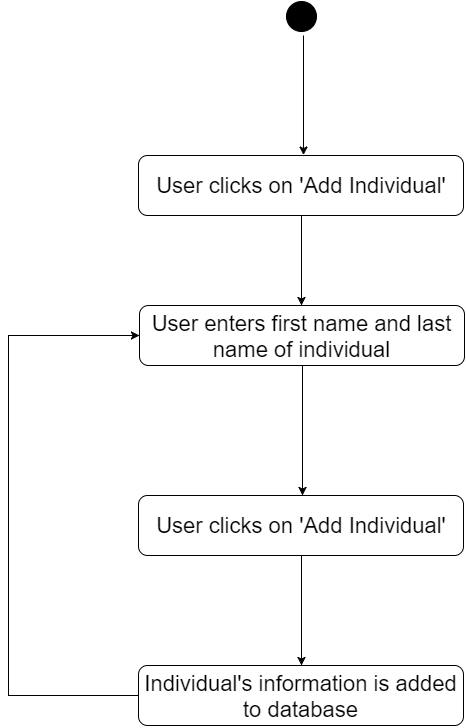

The diagram above was exported from draw.io. Its source (the exported page's mxGraphModel, read from the mxfile embedded in the PNG):
<mxGraphModel dx="1639" dy="2019" grid="1" gridSize="10" guides="1" tooltips="1" connect="1" arrows="1" fold="1" page="1" pageScale="1" pageWidth="826" pageHeight="1169" background="#ffffff" math="0" shadow="0">
  <root>
    <mxCell id="0" />
    <mxCell id="1" parent="0" />
    <mxCell id="2" value="" style="ellipse;whiteSpace=wrap;html=1;fontSize=22;fillColor=#000000;" vertex="1" parent="1">
      <mxGeometry x="378" y="-204.44444456218196" width="30" height="30" as="geometry" />
    </mxCell>
    <mxCell id="13" value="" style="endArrow=classic;html=1;fontSize=22;entryX=0.5;entryY=0;" edge="1" parent="1">
      <mxGeometry width="50" height="50" relative="1" as="geometry">
        <mxPoint x="395" y="-170" as="sourcePoint" />
        <mxPoint x="395" y="-50.44444456218196" as="targetPoint" />
      </mxGeometry>
    </mxCell>
    <mxCell id="33" style="edgeStyle=orthogonalEdgeStyle;rounded=0;html=1;exitX=0.5;exitY=1;entryX=0.5;entryY=0;jettySize=auto;orthogonalLoop=1;fontSize=22;" edge="1" parent="1" source="25">
      <mxGeometry relative="1" as="geometry">
        <mxPoint x="393" y="100" as="targetPoint" />
      </mxGeometry>
    </mxCell>
    <mxCell id="25" value="User clicks on 'Add Individual'" style="rounded=1;whiteSpace=wrap;html=1;fillColor=#ffffff;fontSize=22;strokeColor=#000000;" vertex="1" parent="1">
      <mxGeometry x="230" y="-50" width="325" height="60" as="geometry" />
    </mxCell>
    <mxCell id="58" style="edgeStyle=orthogonalEdgeStyle;rounded=0;html=1;exitX=0.5;exitY=1;jettySize=auto;orthogonalLoop=1;fontSize=22;" edge="1" parent="1" source="57">
      <mxGeometry relative="1" as="geometry">
        <mxPoint x="394" y="290" as="targetPoint" />
      </mxGeometry>
    </mxCell>
    <mxCell id="57" value="User enters first name and last name of individual" style="rounded=1;whiteSpace=wrap;html=1;fillColor=#ffffff;fontSize=22;strokeColor=#000000;" vertex="1" parent="1">
      <mxGeometry x="231" y="100" width="325" height="60" as="geometry" />
    </mxCell>
    <mxCell id="62" style="edgeStyle=orthogonalEdgeStyle;rounded=0;html=1;exitX=0.5;exitY=1;jettySize=auto;orthogonalLoop=1;fontSize=22;" edge="1" parent="1" source="60">
      <mxGeometry relative="1" as="geometry">
        <mxPoint x="393" y="460" as="targetPoint" />
      </mxGeometry>
    </mxCell>
    <mxCell id="60" value="User clicks on 'Add Individual'" style="rounded=1;whiteSpace=wrap;html=1;fillColor=#ffffff;fontSize=22;strokeColor=#000000;" vertex="1" parent="1">
      <mxGeometry x="230" y="290" width="325" height="60" as="geometry" />
    </mxCell>
    <mxCell id="65" style="edgeStyle=orthogonalEdgeStyle;rounded=0;html=1;exitX=0;exitY=0.5;entryX=0;entryY=0.5;jettySize=auto;orthogonalLoop=1;fontSize=22;" edge="1" parent="1" source="64" target="57">
      <mxGeometry relative="1" as="geometry">
        <Array as="points">
          <mxPoint x="100" y="490" />
          <mxPoint x="100" y="130" />
        </Array>
      </mxGeometry>
    </mxCell>
    <mxCell id="64" value="Individual's information is added to database" style="rounded=1;whiteSpace=wrap;html=1;fillColor=#ffffff;fontSize=22;strokeColor=#000000;" vertex="1" parent="1">
      <mxGeometry x="230" y="460" width="325" height="60" as="geometry" />
    </mxCell>
  </root>
</mxGraphModel>